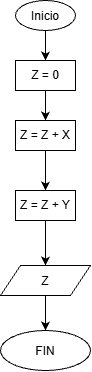

The diagram above was exported from draw.io. Its source (the exported page's mxGraphModel, read from the mxfile embedded in the PNG):
<mxGraphModel dx="1212" dy="774" grid="1" gridSize="10" guides="1" tooltips="1" connect="1" arrows="1" fold="1" page="1" pageScale="1" pageWidth="850" pageHeight="1100" math="0" shadow="0">
  <root>
    <mxCell id="0" />
    <mxCell id="1" parent="0" />
    <mxCell id="loI5JHGK4UNFzzjSrnOV-7" edge="1" parent="1" source="loI5JHGK4UNFzzjSrnOV-1" style="edgeStyle=orthogonalEdgeStyle;rounded=0;orthogonalLoop=1;jettySize=auto;html=1;defaultLabelBackgroundColor=page;labelPadding=0 4;" target="loI5JHGK4UNFzzjSrnOV-3" value="">
      <mxGeometry relative="1" as="geometry" />
    </mxCell>
    <mxCell id="loI5JHGK4UNFzzjSrnOV-1" parent="1" style="ellipse;whiteSpace=wrap;html=1;shapeInside=1;" value="Inicio" vertex="1">
      <mxGeometry height="30" width="60" x="395" y="120" as="geometry" />
    </mxCell>
    <mxCell id="loI5JHGK4UNFzzjSrnOV-11" edge="1" parent="1" source="loI5JHGK4UNFzzjSrnOV-2" style="edgeStyle=orthogonalEdgeStyle;rounded=0;orthogonalLoop=1;jettySize=auto;html=1;defaultLabelBackgroundColor=page;labelPadding=0 4;" target="loI5JHGK4UNFzzjSrnOV-6" value="">
      <mxGeometry relative="1" as="geometry" />
    </mxCell>
    <mxCell id="loI5JHGK4UNFzzjSrnOV-8" edge="1" parent="1" source="loI5JHGK4UNFzzjSrnOV-3" style="edgeStyle=orthogonalEdgeStyle;rounded=0;orthogonalLoop=1;jettySize=auto;html=1;defaultLabelBackgroundColor=page;labelPadding=0 4;" target="loI5JHGK4UNFzzjSrnOV-4" value="">
      <mxGeometry relative="1" as="geometry" />
    </mxCell>
    <mxCell id="loI5JHGK4UNFzzjSrnOV-3" parent="1" style="rounded=0;whiteSpace=wrap;html=1;" value="Z = 0" vertex="1">
      <mxGeometry height="30" width="60" x="395" y="180" as="geometry" />
    </mxCell>
    <mxCell id="loI5JHGK4UNFzzjSrnOV-9" edge="1" parent="1" source="loI5JHGK4UNFzzjSrnOV-4" style="edgeStyle=orthogonalEdgeStyle;rounded=0;orthogonalLoop=1;jettySize=auto;html=1;defaultLabelBackgroundColor=page;labelPadding=0 4;" target="loI5JHGK4UNFzzjSrnOV-5" value="">
      <mxGeometry relative="1" as="geometry" />
    </mxCell>
    <mxCell id="loI5JHGK4UNFzzjSrnOV-4" parent="1" style="rounded=0;whiteSpace=wrap;html=1;" value="Z = Z + X" vertex="1">
      <mxGeometry height="30" width="60" x="395" y="240" as="geometry" />
    </mxCell>
    <mxCell id="loI5JHGK4UNFzzjSrnOV-10" edge="1" parent="1" source="loI5JHGK4UNFzzjSrnOV-2" style="edgeStyle=orthogonalEdgeStyle;rounded=0;orthogonalLoop=1;jettySize=auto;html=1;defaultLabelBackgroundColor=page;labelPadding=0 4;" target="loI5JHGK4UNFzzjSrnOV-6" value="">
      <mxGeometry relative="1" as="geometry" />
    </mxCell>
    <mxCell id="loI5JHGK4UNFzzjSrnOV-5" parent="1" style="rounded=0;whiteSpace=wrap;html=1;" value="Z = Z + Y" vertex="1">
      <mxGeometry height="30" width="60" x="395" y="310" as="geometry" />
    </mxCell>
    <mxCell id="loI5JHGK4UNFzzjSrnOV-6" parent="1" style="ellipse;whiteSpace=wrap;html=1;shapeInside=1;" value="FIN" vertex="1">
      <mxGeometry height="40" width="90" x="380" y="450" as="geometry" />
    </mxCell>
    <mxCell id="loI5JHGK4UNFzzjSrnOV-13" edge="1" parent="1" source="loI5JHGK4UNFzzjSrnOV-5" style="edgeStyle=orthogonalEdgeStyle;rounded=0;orthogonalLoop=1;jettySize=auto;html=1;defaultLabelBackgroundColor=page;labelPadding=0 4;" target="loI5JHGK4UNFzzjSrnOV-2" value="">
      <mxGeometry relative="1" as="geometry">
        <mxPoint x="425" y="340" as="sourcePoint" />
        <mxPoint x="420" y="520" as="targetPoint" />
      </mxGeometry>
    </mxCell>
    <mxCell id="loI5JHGK4UNFzzjSrnOV-2" parent="1" style="shape=parallelogram;perimeter=parallelogramPerimeter;whiteSpace=wrap;html=1;shapeInside=1;fixedSize=1;" value="Z" vertex="1">
      <mxGeometry height="30" width="90" x="380" y="385" as="geometry" />
    </mxCell>
  </root>
</mxGraphModel>